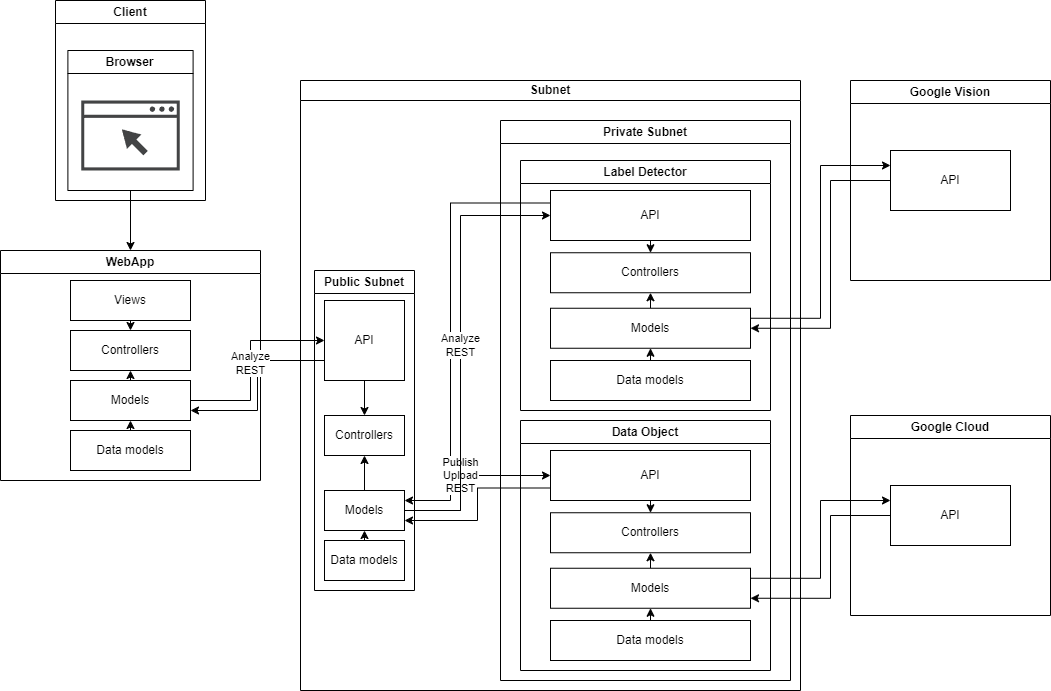

The diagram above was exported from draw.io. Its source (the exported page's mxGraphModel, read from the mxfile embedded in the PNG):
<mxGraphModel dx="1386" dy="793" grid="1" gridSize="10" guides="1" tooltips="1" connect="1" arrows="1" fold="1" page="1" pageScale="1" pageWidth="827" pageHeight="1169" math="0" shadow="0">
  <root>
    <mxCell id="0" />
    <mxCell id="1" parent="0" />
    <mxCell id="zZYa_b1xWJzNNCu5xfxP-7" value="Subnet" style="swimlane;whiteSpace=wrap;html=1;startSize=20;" parent="1" vertex="1">
      <mxGeometry x="320" y="250" width="500" height="610" as="geometry" />
    </mxCell>
    <mxCell id="zZYa_b1xWJzNNCu5xfxP-12" value="Public Subnet" style="swimlane;whiteSpace=wrap;html=1;" parent="zZYa_b1xWJzNNCu5xfxP-7" vertex="1">
      <mxGeometry x="14" y="190" width="100" height="320" as="geometry" />
    </mxCell>
    <mxCell id="zZYa_b1xWJzNNCu5xfxP-13" value="Controllers" style="whiteSpace=wrap;html=1;" parent="zZYa_b1xWJzNNCu5xfxP-12" vertex="1">
      <mxGeometry x="10" y="145" width="80" height="40" as="geometry" />
    </mxCell>
    <mxCell id="zZYa_b1xWJzNNCu5xfxP-17" style="edgeStyle=orthogonalEdgeStyle;rounded=0;orthogonalLoop=1;jettySize=auto;html=1;exitX=0.5;exitY=0;exitDx=0;exitDy=0;entryX=0.5;entryY=1;entryDx=0;entryDy=0;" parent="zZYa_b1xWJzNNCu5xfxP-12" source="zZYa_b1xWJzNNCu5xfxP-15" target="zZYa_b1xWJzNNCu5xfxP-13" edge="1">
      <mxGeometry relative="1" as="geometry" />
    </mxCell>
    <mxCell id="zZYa_b1xWJzNNCu5xfxP-15" value="Models" style="whiteSpace=wrap;html=1;" parent="zZYa_b1xWJzNNCu5xfxP-12" vertex="1">
      <mxGeometry x="10" y="220" width="80" height="40" as="geometry" />
    </mxCell>
    <mxCell id="zZYa_b1xWJzNNCu5xfxP-1" value="API" style="whiteSpace=wrap;html=1;aspect=fixed;" parent="zZYa_b1xWJzNNCu5xfxP-12" vertex="1">
      <mxGeometry x="10" y="30" width="80" height="80" as="geometry" />
    </mxCell>
    <mxCell id="zZYa_b1xWJzNNCu5xfxP-16" style="edgeStyle=orthogonalEdgeStyle;rounded=0;orthogonalLoop=1;jettySize=auto;html=1;exitX=0.5;exitY=1;exitDx=0;exitDy=0;entryX=0.5;entryY=0;entryDx=0;entryDy=0;" parent="zZYa_b1xWJzNNCu5xfxP-12" source="zZYa_b1xWJzNNCu5xfxP-1" target="zZYa_b1xWJzNNCu5xfxP-13" edge="1">
      <mxGeometry relative="1" as="geometry" />
    </mxCell>
    <mxCell id="zZYa_b1xWJzNNCu5xfxP-77" style="edgeStyle=orthogonalEdgeStyle;rounded=0;orthogonalLoop=1;jettySize=auto;html=1;exitX=0.5;exitY=0;exitDx=0;exitDy=0;entryX=0.5;entryY=1;entryDx=0;entryDy=0;" parent="zZYa_b1xWJzNNCu5xfxP-12" source="zZYa_b1xWJzNNCu5xfxP-76" target="zZYa_b1xWJzNNCu5xfxP-15" edge="1">
      <mxGeometry relative="1" as="geometry" />
    </mxCell>
    <mxCell id="zZYa_b1xWJzNNCu5xfxP-76" value="Data models" style="whiteSpace=wrap;html=1;" parent="zZYa_b1xWJzNNCu5xfxP-12" vertex="1">
      <mxGeometry x="10" y="270" width="80" height="40" as="geometry" />
    </mxCell>
    <mxCell id="zZYa_b1xWJzNNCu5xfxP-18" value="Private Subnet" style="swimlane;whiteSpace=wrap;html=1;startSize=23;" parent="zZYa_b1xWJzNNCu5xfxP-7" vertex="1">
      <mxGeometry x="200" y="40" width="290" height="560" as="geometry" />
    </mxCell>
    <mxCell id="zZYa_b1xWJzNNCu5xfxP-24" value="Label Detector" style="swimlane;whiteSpace=wrap;html=1;" parent="zZYa_b1xWJzNNCu5xfxP-18" vertex="1">
      <mxGeometry x="20" y="40" width="250" height="250" as="geometry" />
    </mxCell>
    <mxCell id="zZYa_b1xWJzNNCu5xfxP-35" style="edgeStyle=orthogonalEdgeStyle;rounded=0;orthogonalLoop=1;jettySize=auto;html=1;exitX=0.5;exitY=1;exitDx=0;exitDy=0;entryX=0.5;entryY=0;entryDx=0;entryDy=0;" parent="zZYa_b1xWJzNNCu5xfxP-24" source="zZYa_b1xWJzNNCu5xfxP-4" target="zZYa_b1xWJzNNCu5xfxP-33" edge="1">
      <mxGeometry relative="1" as="geometry">
        <mxPoint x="69.71428571428578" y="90" as="targetPoint" />
      </mxGeometry>
    </mxCell>
    <mxCell id="zZYa_b1xWJzNNCu5xfxP-4" value="API" style="whiteSpace=wrap;html=1;" parent="zZYa_b1xWJzNNCu5xfxP-24" vertex="1">
      <mxGeometry x="30" y="30" width="200" height="50" as="geometry" />
    </mxCell>
    <mxCell id="zZYa_b1xWJzNNCu5xfxP-33" value="Controllers" style="whiteSpace=wrap;html=1;" parent="zZYa_b1xWJzNNCu5xfxP-24" vertex="1">
      <mxGeometry x="30" y="92.25" width="200" height="40" as="geometry" />
    </mxCell>
    <mxCell id="zZYa_b1xWJzNNCu5xfxP-36" style="edgeStyle=orthogonalEdgeStyle;rounded=0;orthogonalLoop=1;jettySize=auto;html=1;exitX=0.5;exitY=0;exitDx=0;exitDy=0;entryX=0.5;entryY=1;entryDx=0;entryDy=0;" parent="zZYa_b1xWJzNNCu5xfxP-24" source="zZYa_b1xWJzNNCu5xfxP-34" target="zZYa_b1xWJzNNCu5xfxP-33" edge="1">
      <mxGeometry relative="1" as="geometry" />
    </mxCell>
    <mxCell id="zZYa_b1xWJzNNCu5xfxP-34" value="Models" style="whiteSpace=wrap;html=1;" parent="zZYa_b1xWJzNNCu5xfxP-24" vertex="1">
      <mxGeometry x="30" y="147.75" width="200" height="40" as="geometry" />
    </mxCell>
    <mxCell id="zZYa_b1xWJzNNCu5xfxP-72" style="edgeStyle=orthogonalEdgeStyle;rounded=0;orthogonalLoop=1;jettySize=auto;html=1;exitX=0.5;exitY=0;exitDx=0;exitDy=0;entryX=0.5;entryY=1;entryDx=0;entryDy=0;" parent="zZYa_b1xWJzNNCu5xfxP-24" source="zZYa_b1xWJzNNCu5xfxP-71" target="zZYa_b1xWJzNNCu5xfxP-34" edge="1">
      <mxGeometry relative="1" as="geometry" />
    </mxCell>
    <mxCell id="zZYa_b1xWJzNNCu5xfxP-71" value="Data models" style="whiteSpace=wrap;html=1;" parent="zZYa_b1xWJzNNCu5xfxP-24" vertex="1">
      <mxGeometry x="30" y="200" width="200" height="40" as="geometry" />
    </mxCell>
    <mxCell id="zZYa_b1xWJzNNCu5xfxP-37" value="Data Object" style="swimlane;whiteSpace=wrap;html=1;" parent="zZYa_b1xWJzNNCu5xfxP-18" vertex="1">
      <mxGeometry x="20" y="300" width="250" height="250" as="geometry" />
    </mxCell>
    <mxCell id="zZYa_b1xWJzNNCu5xfxP-38" style="edgeStyle=orthogonalEdgeStyle;rounded=0;orthogonalLoop=1;jettySize=auto;html=1;exitX=0.5;exitY=1;exitDx=0;exitDy=0;entryX=0.5;entryY=0;entryDx=0;entryDy=0;" parent="zZYa_b1xWJzNNCu5xfxP-37" source="zZYa_b1xWJzNNCu5xfxP-39" target="zZYa_b1xWJzNNCu5xfxP-40" edge="1">
      <mxGeometry relative="1" as="geometry">
        <mxPoint x="69.71428571428578" y="90" as="targetPoint" />
      </mxGeometry>
    </mxCell>
    <mxCell id="zZYa_b1xWJzNNCu5xfxP-39" value="API" style="whiteSpace=wrap;html=1;" parent="zZYa_b1xWJzNNCu5xfxP-37" vertex="1">
      <mxGeometry x="30" y="30" width="200" height="50" as="geometry" />
    </mxCell>
    <mxCell id="zZYa_b1xWJzNNCu5xfxP-40" value="Controllers" style="whiteSpace=wrap;html=1;" parent="zZYa_b1xWJzNNCu5xfxP-37" vertex="1">
      <mxGeometry x="30" y="92.25" width="200" height="40" as="geometry" />
    </mxCell>
    <mxCell id="zZYa_b1xWJzNNCu5xfxP-41" style="edgeStyle=orthogonalEdgeStyle;rounded=0;orthogonalLoop=1;jettySize=auto;html=1;exitX=0.5;exitY=0;exitDx=0;exitDy=0;entryX=0.5;entryY=1;entryDx=0;entryDy=0;" parent="zZYa_b1xWJzNNCu5xfxP-37" source="zZYa_b1xWJzNNCu5xfxP-42" target="zZYa_b1xWJzNNCu5xfxP-40" edge="1">
      <mxGeometry relative="1" as="geometry" />
    </mxCell>
    <mxCell id="zZYa_b1xWJzNNCu5xfxP-42" value="Models" style="whiteSpace=wrap;html=1;" parent="zZYa_b1xWJzNNCu5xfxP-37" vertex="1">
      <mxGeometry x="30" y="147.75" width="200" height="40" as="geometry" />
    </mxCell>
    <mxCell id="zZYa_b1xWJzNNCu5xfxP-75" style="edgeStyle=orthogonalEdgeStyle;rounded=0;orthogonalLoop=1;jettySize=auto;html=1;exitX=0.5;exitY=0;exitDx=0;exitDy=0;entryX=0.5;entryY=1;entryDx=0;entryDy=0;" parent="zZYa_b1xWJzNNCu5xfxP-37" source="zZYa_b1xWJzNNCu5xfxP-73" target="zZYa_b1xWJzNNCu5xfxP-42" edge="1">
      <mxGeometry relative="1" as="geometry" />
    </mxCell>
    <mxCell id="zZYa_b1xWJzNNCu5xfxP-73" value="Data models" style="whiteSpace=wrap;html=1;" parent="zZYa_b1xWJzNNCu5xfxP-37" vertex="1">
      <mxGeometry x="30" y="200" width="200" height="40" as="geometry" />
    </mxCell>
    <mxCell id="zZYa_b1xWJzNNCu5xfxP-46" style="edgeStyle=orthogonalEdgeStyle;rounded=0;orthogonalLoop=1;jettySize=auto;html=1;exitX=0;exitY=0.25;exitDx=0;exitDy=0;entryX=1;entryY=0.25;entryDx=0;entryDy=0;" parent="zZYa_b1xWJzNNCu5xfxP-7" source="zZYa_b1xWJzNNCu5xfxP-4" target="zZYa_b1xWJzNNCu5xfxP-15" edge="1">
      <mxGeometry relative="1" as="geometry">
        <Array as="points">
          <mxPoint x="150" y="123" />
          <mxPoint x="150" y="420" />
        </Array>
      </mxGeometry>
    </mxCell>
    <mxCell id="zZYa_b1xWJzNNCu5xfxP-44" value="Publish&lt;br&gt;Upload&lt;br&gt;REST" style="edgeStyle=orthogonalEdgeStyle;rounded=0;orthogonalLoop=1;jettySize=auto;html=1;entryX=0;entryY=0.5;entryDx=0;entryDy=0;exitX=1;exitY=0.5;exitDx=0;exitDy=0;" parent="zZYa_b1xWJzNNCu5xfxP-7" source="zZYa_b1xWJzNNCu5xfxP-15" target="zZYa_b1xWJzNNCu5xfxP-39" edge="1">
      <mxGeometry relative="1" as="geometry">
        <mxPoint x="110" y="360" as="sourcePoint" />
        <Array as="points">
          <mxPoint x="160" y="430" />
          <mxPoint x="160" y="395" />
        </Array>
      </mxGeometry>
    </mxCell>
    <mxCell id="zZYa_b1xWJzNNCu5xfxP-43" value="Analyze&lt;br&gt;REST" style="edgeStyle=orthogonalEdgeStyle;rounded=0;orthogonalLoop=1;jettySize=auto;html=1;exitX=1;exitY=0.5;exitDx=0;exitDy=0;entryX=0;entryY=0.5;entryDx=0;entryDy=0;" parent="zZYa_b1xWJzNNCu5xfxP-7" source="zZYa_b1xWJzNNCu5xfxP-15" target="zZYa_b1xWJzNNCu5xfxP-4" edge="1">
      <mxGeometry relative="1" as="geometry">
        <Array as="points">
          <mxPoint x="160" y="430" />
          <mxPoint x="160" y="135" />
        </Array>
      </mxGeometry>
    </mxCell>
    <mxCell id="zZYa_b1xWJzNNCu5xfxP-78" style="edgeStyle=orthogonalEdgeStyle;rounded=0;orthogonalLoop=1;jettySize=auto;html=1;exitX=0;exitY=0.75;exitDx=0;exitDy=0;entryX=1;entryY=0.75;entryDx=0;entryDy=0;" parent="zZYa_b1xWJzNNCu5xfxP-7" source="zZYa_b1xWJzNNCu5xfxP-39" target="zZYa_b1xWJzNNCu5xfxP-15" edge="1">
      <mxGeometry relative="1" as="geometry" />
    </mxCell>
    <mxCell id="zZYa_b1xWJzNNCu5xfxP-8" value="WebApp" style="swimlane;whiteSpace=wrap;html=1;" parent="1" vertex="1">
      <mxGeometry x="20" y="420" width="260" height="230" as="geometry" />
    </mxCell>
    <mxCell id="zZYa_b1xWJzNNCu5xfxP-6" value="Views" style="rounded=0;whiteSpace=wrap;html=1;" parent="zZYa_b1xWJzNNCu5xfxP-8" vertex="1">
      <mxGeometry x="70" y="30" width="120" height="40" as="geometry" />
    </mxCell>
    <mxCell id="zZYa_b1xWJzNNCu5xfxP-9" value="Controllers" style="rounded=0;whiteSpace=wrap;html=1;" parent="zZYa_b1xWJzNNCu5xfxP-8" vertex="1">
      <mxGeometry x="70" y="80" width="120" height="40" as="geometry" />
    </mxCell>
    <mxCell id="zZYa_b1xWJzNNCu5xfxP-11" value="" style="endArrow=none;html=1;rounded=0;entryX=0.5;entryY=1;entryDx=0;entryDy=0;exitX=0.5;exitY=0;exitDx=0;exitDy=0;startArrow=classic;startFill=1;" parent="zZYa_b1xWJzNNCu5xfxP-8" source="zZYa_b1xWJzNNCu5xfxP-9" target="zZYa_b1xWJzNNCu5xfxP-6" edge="1">
      <mxGeometry width="50" height="50" relative="1" as="geometry">
        <mxPoint x="490" y="30" as="sourcePoint" />
        <mxPoint x="540" y="-20" as="targetPoint" />
      </mxGeometry>
    </mxCell>
    <mxCell id="zZYa_b1xWJzNNCu5xfxP-52" style="edgeStyle=orthogonalEdgeStyle;rounded=0;orthogonalLoop=1;jettySize=auto;html=1;exitX=0.5;exitY=0;exitDx=0;exitDy=0;entryX=0.5;entryY=1;entryDx=0;entryDy=0;" parent="zZYa_b1xWJzNNCu5xfxP-8" source="zZYa_b1xWJzNNCu5xfxP-51" target="zZYa_b1xWJzNNCu5xfxP-9" edge="1">
      <mxGeometry relative="1" as="geometry" />
    </mxCell>
    <mxCell id="zZYa_b1xWJzNNCu5xfxP-51" value="Models" style="rounded=0;whiteSpace=wrap;html=1;" parent="zZYa_b1xWJzNNCu5xfxP-8" vertex="1">
      <mxGeometry x="70" y="130" width="120" height="40" as="geometry" />
    </mxCell>
    <mxCell id="zZYa_b1xWJzNNCu5xfxP-80" style="edgeStyle=orthogonalEdgeStyle;rounded=0;orthogonalLoop=1;jettySize=auto;html=1;exitX=0.5;exitY=0;exitDx=0;exitDy=0;entryX=0.5;entryY=1;entryDx=0;entryDy=0;" parent="zZYa_b1xWJzNNCu5xfxP-8" source="zZYa_b1xWJzNNCu5xfxP-79" target="zZYa_b1xWJzNNCu5xfxP-51" edge="1">
      <mxGeometry relative="1" as="geometry" />
    </mxCell>
    <mxCell id="zZYa_b1xWJzNNCu5xfxP-79" value="Data models" style="rounded=0;whiteSpace=wrap;html=1;" parent="zZYa_b1xWJzNNCu5xfxP-8" vertex="1">
      <mxGeometry x="70" y="180" width="120" height="40" as="geometry" />
    </mxCell>
    <mxCell id="zZYa_b1xWJzNNCu5xfxP-53" style="edgeStyle=orthogonalEdgeStyle;rounded=0;orthogonalLoop=1;jettySize=auto;html=1;exitX=0;exitY=0.75;exitDx=0;exitDy=0;" parent="1" source="zZYa_b1xWJzNNCu5xfxP-1" target="zZYa_b1xWJzNNCu5xfxP-51" edge="1">
      <mxGeometry relative="1" as="geometry">
        <Array as="points">
          <mxPoint x="277" y="530" />
          <mxPoint x="277" y="580" />
        </Array>
      </mxGeometry>
    </mxCell>
    <mxCell id="zZYa_b1xWJzNNCu5xfxP-3" value="Analyze&lt;br&gt;REST" style="endArrow=classic;html=1;rounded=0;entryX=0;entryY=0.5;entryDx=0;entryDy=0;exitX=1;exitY=0.5;exitDx=0;exitDy=0;edgeStyle=orthogonalEdgeStyle;" parent="1" source="zZYa_b1xWJzNNCu5xfxP-51" target="zZYa_b1xWJzNNCu5xfxP-1" edge="1">
      <mxGeometry width="50" height="50" relative="1" as="geometry">
        <mxPoint x="180" y="510" as="sourcePoint" />
        <mxPoint x="540" y="370" as="targetPoint" />
        <Array as="points">
          <mxPoint x="270" y="570" />
          <mxPoint x="270" y="510" />
        </Array>
      </mxGeometry>
    </mxCell>
    <mxCell id="zZYa_b1xWJzNNCu5xfxP-55" value="Client" style="swimlane;whiteSpace=wrap;html=1;startSize=23;" parent="1" vertex="1">
      <mxGeometry x="75" y="170" width="150" height="200" as="geometry" />
    </mxCell>
    <mxCell id="zZYa_b1xWJzNNCu5xfxP-56" value="Browser" style="swimlane;whiteSpace=wrap;html=1;" parent="zZYa_b1xWJzNNCu5xfxP-55" vertex="1">
      <mxGeometry x="12.39" y="50" width="125.21" height="140" as="geometry" />
    </mxCell>
    <mxCell id="zZYa_b1xWJzNNCu5xfxP-59" value="" style="sketch=0;pointerEvents=1;shadow=0;dashed=0;html=1;strokeColor=none;fillColor=#434445;aspect=fixed;labelPosition=center;verticalLabelPosition=bottom;verticalAlign=top;align=center;outlineConnect=0;shape=mxgraph.vvd.web_browser;" parent="zZYa_b1xWJzNNCu5xfxP-56" vertex="1">
      <mxGeometry x="13.31" y="50" width="98.59" height="70" as="geometry" />
    </mxCell>
    <mxCell id="zZYa_b1xWJzNNCu5xfxP-60" style="edgeStyle=orthogonalEdgeStyle;rounded=0;orthogonalLoop=1;jettySize=auto;html=1;exitX=0.5;exitY=1;exitDx=0;exitDy=0;entryX=0.5;entryY=0;entryDx=0;entryDy=0;" parent="1" source="zZYa_b1xWJzNNCu5xfxP-56" target="zZYa_b1xWJzNNCu5xfxP-8" edge="1">
      <mxGeometry relative="1" as="geometry" />
    </mxCell>
    <mxCell id="zZYa_b1xWJzNNCu5xfxP-61" value="Google Vision" style="swimlane;whiteSpace=wrap;html=1;" parent="1" vertex="1">
      <mxGeometry x="870" y="250" width="200" height="200" as="geometry" />
    </mxCell>
    <mxCell id="zZYa_b1xWJzNNCu5xfxP-62" value="API" style="rounded=0;whiteSpace=wrap;html=1;" parent="zZYa_b1xWJzNNCu5xfxP-61" vertex="1">
      <mxGeometry x="40" y="70" width="120" height="60" as="geometry" />
    </mxCell>
    <mxCell id="zZYa_b1xWJzNNCu5xfxP-63" value="Google Cloud" style="swimlane;whiteSpace=wrap;html=1;" parent="1" vertex="1">
      <mxGeometry x="870" y="585" width="200" height="200" as="geometry" />
    </mxCell>
    <mxCell id="zZYa_b1xWJzNNCu5xfxP-64" value="API" style="rounded=0;whiteSpace=wrap;html=1;" parent="zZYa_b1xWJzNNCu5xfxP-63" vertex="1">
      <mxGeometry x="40" y="70" width="120" height="60" as="geometry" />
    </mxCell>
    <mxCell id="zZYa_b1xWJzNNCu5xfxP-67" style="edgeStyle=orthogonalEdgeStyle;rounded=0;orthogonalLoop=1;jettySize=auto;html=1;exitX=1;exitY=0.25;exitDx=0;exitDy=0;entryX=0;entryY=0.25;entryDx=0;entryDy=0;" parent="1" source="zZYa_b1xWJzNNCu5xfxP-34" target="zZYa_b1xWJzNNCu5xfxP-62" edge="1">
      <mxGeometry relative="1" as="geometry" />
    </mxCell>
    <mxCell id="zZYa_b1xWJzNNCu5xfxP-68" style="edgeStyle=orthogonalEdgeStyle;rounded=0;orthogonalLoop=1;jettySize=auto;html=1;exitX=0;exitY=0.5;exitDx=0;exitDy=0;entryX=1;entryY=0.5;entryDx=0;entryDy=0;" parent="1" source="zZYa_b1xWJzNNCu5xfxP-62" target="zZYa_b1xWJzNNCu5xfxP-34" edge="1">
      <mxGeometry relative="1" as="geometry">
        <Array as="points">
          <mxPoint x="850" y="350" />
          <mxPoint x="850" y="498" />
        </Array>
      </mxGeometry>
    </mxCell>
    <mxCell id="zZYa_b1xWJzNNCu5xfxP-69" style="edgeStyle=orthogonalEdgeStyle;rounded=0;orthogonalLoop=1;jettySize=auto;html=1;exitX=1;exitY=0.25;exitDx=0;exitDy=0;entryX=0;entryY=0.25;entryDx=0;entryDy=0;" parent="1" source="zZYa_b1xWJzNNCu5xfxP-42" target="zZYa_b1xWJzNNCu5xfxP-64" edge="1">
      <mxGeometry relative="1" as="geometry" />
    </mxCell>
    <mxCell id="zZYa_b1xWJzNNCu5xfxP-70" style="edgeStyle=orthogonalEdgeStyle;rounded=0;orthogonalLoop=1;jettySize=auto;html=1;exitX=0;exitY=0.5;exitDx=0;exitDy=0;entryX=1;entryY=0.75;entryDx=0;entryDy=0;" parent="1" source="zZYa_b1xWJzNNCu5xfxP-64" target="zZYa_b1xWJzNNCu5xfxP-42" edge="1">
      <mxGeometry relative="1" as="geometry">
        <Array as="points">
          <mxPoint x="850" y="685" />
          <mxPoint x="850" y="768" />
        </Array>
      </mxGeometry>
    </mxCell>
  </root>
</mxGraphModel>